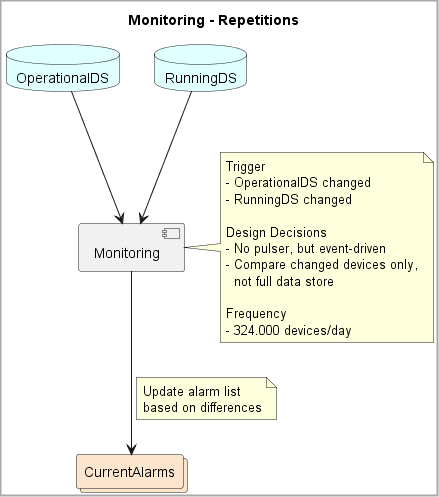

The diagram above was rendered by PlantUML. Its source (embedded in the PNG):
@startuml 02_monitoringRepetitions

skinparam BackgroundColor White
skinparam DiagramBorderColor DarkGray
skinparam DiagramBorderThickness 2

title Monitoring - Repetitions

database OperationalDS #E0FFFF
database RunningDS #E0FFFF
component Monitoring
collections "CurrentAlarms" as AlarmList #FCE5CD

OperationalDS --> Monitoring
RunningDS --> Monitoring

Monitoring --> AlarmList

note left on link
    Update alarm list
    based on differences
end note

note right of Monitoring
    Trigger
    - OperationalDS changed
    - RunningDS changed

    Design Decisions
    - No pulser, but event-driven
    - Compare changed devices only,
      not full data store

    Frequency
    - 324.000 devices/day
end note

@enduml